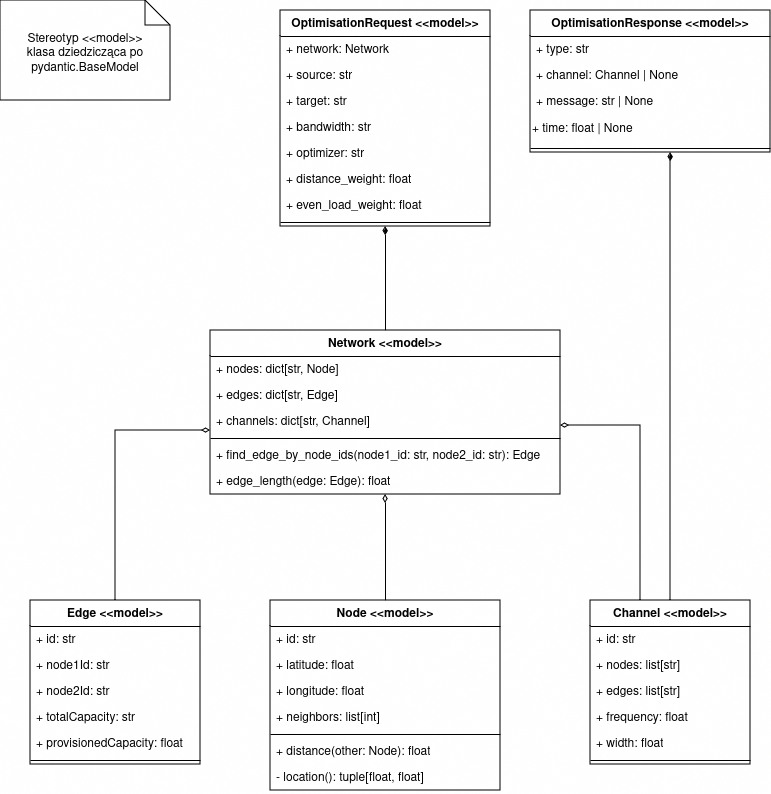

The diagram above was exported from draw.io. Its source (the exported page's mxGraphModel, read from the mxfile embedded in the PNG):
<mxGraphModel dx="2070" dy="1169" grid="1" gridSize="10" guides="1" tooltips="1" connect="1" arrows="1" fold="1" page="1" pageScale="1" pageWidth="850" pageHeight="1100" math="0" shadow="0">
  <root>
    <mxCell id="0" />
    <mxCell id="1" parent="0" />
    <mxCell id="OfWcVKLlF6v_ZT8m3kOQ-1" style="edgeStyle=orthogonalEdgeStyle;rounded=0;orthogonalLoop=1;jettySize=auto;html=1;endArrow=diamondThin;endFill=0;" parent="1" source="OfWcVKLlF6v_ZT8m3kOQ-2" target="OfWcVKLlF6v_ZT8m3kOQ-26" edge="1">
      <mxGeometry relative="1" as="geometry">
        <Array as="points">
          <mxPoint x="995" y="480" />
        </Array>
      </mxGeometry>
    </mxCell>
    <mxCell id="OfWcVKLlF6v_ZT8m3kOQ-2" value="Edge&amp;nbsp;&lt;span style=&quot;background-color: initial;&quot;&gt;&amp;lt;&amp;lt;model&amp;gt;&amp;gt;&lt;/span&gt;" style="swimlane;fontStyle=1;align=center;verticalAlign=top;childLayout=stackLayout;horizontal=1;startSize=26;horizontalStack=0;resizeParent=1;resizeParentMax=0;resizeLast=0;collapsible=1;marginBottom=0;whiteSpace=wrap;html=1;" parent="1" vertex="1">
      <mxGeometry x="910" y="650" width="170" height="164" as="geometry" />
    </mxCell>
    <mxCell id="OfWcVKLlF6v_ZT8m3kOQ-3" value="+ id: str" style="text;strokeColor=none;fillColor=none;align=left;verticalAlign=top;spacingLeft=4;spacingRight=4;overflow=hidden;rotatable=0;points=[[0,0.5],[1,0.5]];portConstraint=eastwest;whiteSpace=wrap;html=1;" parent="OfWcVKLlF6v_ZT8m3kOQ-2" vertex="1">
      <mxGeometry y="26" width="170" height="26" as="geometry" />
    </mxCell>
    <mxCell id="OfWcVKLlF6v_ZT8m3kOQ-4" value="+ node1Id: str" style="text;strokeColor=none;fillColor=none;align=left;verticalAlign=top;spacingLeft=4;spacingRight=4;overflow=hidden;rotatable=0;points=[[0,0.5],[1,0.5]];portConstraint=eastwest;whiteSpace=wrap;html=1;" parent="OfWcVKLlF6v_ZT8m3kOQ-2" vertex="1">
      <mxGeometry y="52" width="170" height="26" as="geometry" />
    </mxCell>
    <mxCell id="OfWcVKLlF6v_ZT8m3kOQ-5" value="+ node2Id: str" style="text;strokeColor=none;fillColor=none;align=left;verticalAlign=top;spacingLeft=4;spacingRight=4;overflow=hidden;rotatable=0;points=[[0,0.5],[1,0.5]];portConstraint=eastwest;whiteSpace=wrap;html=1;" parent="OfWcVKLlF6v_ZT8m3kOQ-2" vertex="1">
      <mxGeometry y="78" width="170" height="26" as="geometry" />
    </mxCell>
    <mxCell id="OfWcVKLlF6v_ZT8m3kOQ-6" value="+ totalCapacity: str" style="text;strokeColor=none;fillColor=none;align=left;verticalAlign=top;spacingLeft=4;spacingRight=4;overflow=hidden;rotatable=0;points=[[0,0.5],[1,0.5]];portConstraint=eastwest;whiteSpace=wrap;html=1;" parent="OfWcVKLlF6v_ZT8m3kOQ-2" vertex="1">
      <mxGeometry y="104" width="170" height="26" as="geometry" />
    </mxCell>
    <mxCell id="OfWcVKLlF6v_ZT8m3kOQ-7" value="+ provisionedCapacity: float" style="text;strokeColor=none;fillColor=none;align=left;verticalAlign=top;spacingLeft=4;spacingRight=4;overflow=hidden;rotatable=0;points=[[0,0.5],[1,0.5]];portConstraint=eastwest;whiteSpace=wrap;html=1;" parent="OfWcVKLlF6v_ZT8m3kOQ-2" vertex="1">
      <mxGeometry y="130" width="170" height="26" as="geometry" />
    </mxCell>
    <mxCell id="OfWcVKLlF6v_ZT8m3kOQ-8" value="" style="line;strokeWidth=1;fillColor=none;align=left;verticalAlign=middle;spacingTop=-1;spacingLeft=3;spacingRight=3;rotatable=0;labelPosition=right;points=[];portConstraint=eastwest;strokeColor=inherit;" parent="OfWcVKLlF6v_ZT8m3kOQ-2" vertex="1">
      <mxGeometry y="156" width="170" height="8" as="geometry" />
    </mxCell>
    <mxCell id="OfWcVKLlF6v_ZT8m3kOQ-9" style="edgeStyle=orthogonalEdgeStyle;rounded=0;orthogonalLoop=1;jettySize=auto;html=1;endArrow=diamondThin;endFill=0;" parent="1" source="OfWcVKLlF6v_ZT8m3kOQ-10" target="OfWcVKLlF6v_ZT8m3kOQ-26" edge="1">
      <mxGeometry relative="1" as="geometry" />
    </mxCell>
    <mxCell id="OfWcVKLlF6v_ZT8m3kOQ-10" value="Node &amp;lt;&amp;lt;model&amp;gt;&amp;gt;" style="swimlane;fontStyle=1;align=center;verticalAlign=top;childLayout=stackLayout;horizontal=1;startSize=26;horizontalStack=0;resizeParent=1;resizeParentMax=0;resizeLast=0;collapsible=1;marginBottom=0;whiteSpace=wrap;html=1;" parent="1" vertex="1">
      <mxGeometry x="1150" y="650" width="230" height="190" as="geometry" />
    </mxCell>
    <mxCell id="OfWcVKLlF6v_ZT8m3kOQ-11" value="+ id: str" style="text;strokeColor=none;fillColor=none;align=left;verticalAlign=top;spacingLeft=4;spacingRight=4;overflow=hidden;rotatable=0;points=[[0,0.5],[1,0.5]];portConstraint=eastwest;whiteSpace=wrap;html=1;" parent="OfWcVKLlF6v_ZT8m3kOQ-10" vertex="1">
      <mxGeometry y="26" width="230" height="26" as="geometry" />
    </mxCell>
    <mxCell id="OfWcVKLlF6v_ZT8m3kOQ-12" value="+ latitude: float" style="text;strokeColor=none;fillColor=none;align=left;verticalAlign=top;spacingLeft=4;spacingRight=4;overflow=hidden;rotatable=0;points=[[0,0.5],[1,0.5]];portConstraint=eastwest;whiteSpace=wrap;html=1;" parent="OfWcVKLlF6v_ZT8m3kOQ-10" vertex="1">
      <mxGeometry y="52" width="230" height="26" as="geometry" />
    </mxCell>
    <mxCell id="OfWcVKLlF6v_ZT8m3kOQ-13" value="+ longitude: float" style="text;strokeColor=none;fillColor=none;align=left;verticalAlign=top;spacingLeft=4;spacingRight=4;overflow=hidden;rotatable=0;points=[[0,0.5],[1,0.5]];portConstraint=eastwest;whiteSpace=wrap;html=1;" parent="OfWcVKLlF6v_ZT8m3kOQ-10" vertex="1">
      <mxGeometry y="78" width="230" height="26" as="geometry" />
    </mxCell>
    <mxCell id="OfWcVKLlF6v_ZT8m3kOQ-14" value="+ neighbors: list[int]" style="text;strokeColor=none;fillColor=none;align=left;verticalAlign=top;spacingLeft=4;spacingRight=4;overflow=hidden;rotatable=0;points=[[0,0.5],[1,0.5]];portConstraint=eastwest;whiteSpace=wrap;html=1;" parent="OfWcVKLlF6v_ZT8m3kOQ-10" vertex="1">
      <mxGeometry y="104" width="230" height="26" as="geometry" />
    </mxCell>
    <mxCell id="OfWcVKLlF6v_ZT8m3kOQ-15" value="" style="line;strokeWidth=1;fillColor=none;align=left;verticalAlign=middle;spacingTop=-1;spacingLeft=3;spacingRight=3;rotatable=0;labelPosition=right;points=[];portConstraint=eastwest;strokeColor=inherit;" parent="OfWcVKLlF6v_ZT8m3kOQ-10" vertex="1">
      <mxGeometry y="130" width="230" height="8" as="geometry" />
    </mxCell>
    <mxCell id="OfWcVKLlF6v_ZT8m3kOQ-16" value="+ distance(other: Node): float" style="text;strokeColor=none;fillColor=none;align=left;verticalAlign=top;spacingLeft=4;spacingRight=4;overflow=hidden;rotatable=0;points=[[0,0.5],[1,0.5]];portConstraint=eastwest;whiteSpace=wrap;html=1;" parent="OfWcVKLlF6v_ZT8m3kOQ-10" vertex="1">
      <mxGeometry y="138" width="230" height="26" as="geometry" />
    </mxCell>
    <mxCell id="OfWcVKLlF6v_ZT8m3kOQ-17" value="- location(): tuple[float, float]" style="text;strokeColor=none;fillColor=none;align=left;verticalAlign=top;spacingLeft=4;spacingRight=4;overflow=hidden;rotatable=0;points=[[0,0.5],[1,0.5]];portConstraint=eastwest;whiteSpace=wrap;html=1;" parent="OfWcVKLlF6v_ZT8m3kOQ-10" vertex="1">
      <mxGeometry y="164" width="230" height="26" as="geometry" />
    </mxCell>
    <mxCell id="OfWcVKLlF6v_ZT8m3kOQ-18" style="edgeStyle=orthogonalEdgeStyle;rounded=0;orthogonalLoop=1;jettySize=auto;html=1;endArrow=diamondThin;endFill=0;" parent="1" source="OfWcVKLlF6v_ZT8m3kOQ-19" target="OfWcVKLlF6v_ZT8m3kOQ-26" edge="1">
      <mxGeometry relative="1" as="geometry">
        <Array as="points">
          <mxPoint x="1520" y="475" />
        </Array>
      </mxGeometry>
    </mxCell>
    <mxCell id="TdS2vRJrCQh9cdusr8Fk-1" style="edgeStyle=orthogonalEdgeStyle;rounded=0;orthogonalLoop=1;jettySize=auto;html=1;endArrow=diamondThin;endFill=1;" parent="1" source="OfWcVKLlF6v_ZT8m3kOQ-19" target="OfWcVKLlF6v_ZT8m3kOQ-43" edge="1">
      <mxGeometry relative="1" as="geometry">
        <Array as="points">
          <mxPoint x="1550" y="290" />
          <mxPoint x="1550" y="290" />
        </Array>
      </mxGeometry>
    </mxCell>
    <mxCell id="OfWcVKLlF6v_ZT8m3kOQ-19" value="Channel &amp;lt;&amp;lt;model&amp;gt;&amp;gt;" style="swimlane;fontStyle=1;align=center;verticalAlign=top;childLayout=stackLayout;horizontal=1;startSize=26;horizontalStack=0;resizeParent=1;resizeParentMax=0;resizeLast=0;collapsible=1;marginBottom=0;whiteSpace=wrap;html=1;" parent="1" vertex="1">
      <mxGeometry x="1470" y="650" width="160" height="164" as="geometry" />
    </mxCell>
    <mxCell id="OfWcVKLlF6v_ZT8m3kOQ-20" value="+ id: str" style="text;strokeColor=none;fillColor=none;align=left;verticalAlign=top;spacingLeft=4;spacingRight=4;overflow=hidden;rotatable=0;points=[[0,0.5],[1,0.5]];portConstraint=eastwest;whiteSpace=wrap;html=1;" parent="OfWcVKLlF6v_ZT8m3kOQ-19" vertex="1">
      <mxGeometry y="26" width="160" height="26" as="geometry" />
    </mxCell>
    <mxCell id="OfWcVKLlF6v_ZT8m3kOQ-21" value="+ nodes: list[str]" style="text;strokeColor=none;fillColor=none;align=left;verticalAlign=top;spacingLeft=4;spacingRight=4;overflow=hidden;rotatable=0;points=[[0,0.5],[1,0.5]];portConstraint=eastwest;whiteSpace=wrap;html=1;" parent="OfWcVKLlF6v_ZT8m3kOQ-19" vertex="1">
      <mxGeometry y="52" width="160" height="26" as="geometry" />
    </mxCell>
    <mxCell id="OfWcVKLlF6v_ZT8m3kOQ-22" value="+ edges: list[str]" style="text;strokeColor=none;fillColor=none;align=left;verticalAlign=top;spacingLeft=4;spacingRight=4;overflow=hidden;rotatable=0;points=[[0,0.5],[1,0.5]];portConstraint=eastwest;whiteSpace=wrap;html=1;" parent="OfWcVKLlF6v_ZT8m3kOQ-19" vertex="1">
      <mxGeometry y="78" width="160" height="26" as="geometry" />
    </mxCell>
    <mxCell id="OfWcVKLlF6v_ZT8m3kOQ-23" value="+ frequency: float" style="text;strokeColor=none;fillColor=none;align=left;verticalAlign=top;spacingLeft=4;spacingRight=4;overflow=hidden;rotatable=0;points=[[0,0.5],[1,0.5]];portConstraint=eastwest;whiteSpace=wrap;html=1;" parent="OfWcVKLlF6v_ZT8m3kOQ-19" vertex="1">
      <mxGeometry y="104" width="160" height="26" as="geometry" />
    </mxCell>
    <mxCell id="OfWcVKLlF6v_ZT8m3kOQ-24" value="+ width: float" style="text;strokeColor=none;fillColor=none;align=left;verticalAlign=top;spacingLeft=4;spacingRight=4;overflow=hidden;rotatable=0;points=[[0,0.5],[1,0.5]];portConstraint=eastwest;whiteSpace=wrap;html=1;" parent="OfWcVKLlF6v_ZT8m3kOQ-19" vertex="1">
      <mxGeometry y="130" width="160" height="26" as="geometry" />
    </mxCell>
    <mxCell id="OfWcVKLlF6v_ZT8m3kOQ-25" value="" style="line;strokeWidth=1;fillColor=none;align=left;verticalAlign=middle;spacingTop=-1;spacingLeft=3;spacingRight=3;rotatable=0;labelPosition=right;points=[];portConstraint=eastwest;strokeColor=inherit;" parent="OfWcVKLlF6v_ZT8m3kOQ-19" vertex="1">
      <mxGeometry y="156" width="160" height="8" as="geometry" />
    </mxCell>
    <mxCell id="TdS2vRJrCQh9cdusr8Fk-2" style="edgeStyle=orthogonalEdgeStyle;rounded=0;orthogonalLoop=1;jettySize=auto;html=1;endArrow=diamondThin;endFill=1;" parent="1" source="OfWcVKLlF6v_ZT8m3kOQ-26" target="OfWcVKLlF6v_ZT8m3kOQ-34" edge="1">
      <mxGeometry relative="1" as="geometry" />
    </mxCell>
    <mxCell id="OfWcVKLlF6v_ZT8m3kOQ-26" value="Network &amp;lt;&amp;lt;model&amp;gt;&amp;gt;" style="swimlane;fontStyle=1;align=center;verticalAlign=top;childLayout=stackLayout;horizontal=1;startSize=26;horizontalStack=0;resizeParent=1;resizeParentMax=0;resizeLast=0;collapsible=1;marginBottom=0;whiteSpace=wrap;html=1;" parent="1" vertex="1">
      <mxGeometry x="1090" y="380" width="350" height="164" as="geometry" />
    </mxCell>
    <mxCell id="OfWcVKLlF6v_ZT8m3kOQ-27" value="+ nodes: dict[str, Node]" style="text;strokeColor=none;fillColor=none;align=left;verticalAlign=top;spacingLeft=4;spacingRight=4;overflow=hidden;rotatable=0;points=[[0,0.5],[1,0.5]];portConstraint=eastwest;whiteSpace=wrap;html=1;" parent="OfWcVKLlF6v_ZT8m3kOQ-26" vertex="1">
      <mxGeometry y="26" width="350" height="26" as="geometry" />
    </mxCell>
    <mxCell id="OfWcVKLlF6v_ZT8m3kOQ-28" value="+ edges: dict[str, Edge]" style="text;strokeColor=none;fillColor=none;align=left;verticalAlign=top;spacingLeft=4;spacingRight=4;overflow=hidden;rotatable=0;points=[[0,0.5],[1,0.5]];portConstraint=eastwest;whiteSpace=wrap;html=1;" parent="OfWcVKLlF6v_ZT8m3kOQ-26" vertex="1">
      <mxGeometry y="52" width="350" height="26" as="geometry" />
    </mxCell>
    <mxCell id="OfWcVKLlF6v_ZT8m3kOQ-29" value="+ channels: dict[str, Channel]" style="text;strokeColor=none;fillColor=none;align=left;verticalAlign=top;spacingLeft=4;spacingRight=4;overflow=hidden;rotatable=0;points=[[0,0.5],[1,0.5]];portConstraint=eastwest;whiteSpace=wrap;html=1;" parent="OfWcVKLlF6v_ZT8m3kOQ-26" vertex="1">
      <mxGeometry y="78" width="350" height="26" as="geometry" />
    </mxCell>
    <mxCell id="OfWcVKLlF6v_ZT8m3kOQ-30" value="" style="line;strokeWidth=1;fillColor=none;align=left;verticalAlign=middle;spacingTop=-1;spacingLeft=3;spacingRight=3;rotatable=0;labelPosition=right;points=[];portConstraint=eastwest;strokeColor=inherit;" parent="OfWcVKLlF6v_ZT8m3kOQ-26" vertex="1">
      <mxGeometry y="104" width="350" height="8" as="geometry" />
    </mxCell>
    <mxCell id="OfWcVKLlF6v_ZT8m3kOQ-31" value="+ find_edge_by_node_ids(node1_id: str, node2_id: str): Edge" style="text;strokeColor=none;fillColor=none;align=left;verticalAlign=top;spacingLeft=4;spacingRight=4;overflow=hidden;rotatable=0;points=[[0,0.5],[1,0.5]];portConstraint=eastwest;whiteSpace=wrap;html=1;" parent="OfWcVKLlF6v_ZT8m3kOQ-26" vertex="1">
      <mxGeometry y="112" width="350" height="26" as="geometry" />
    </mxCell>
    <mxCell id="OfWcVKLlF6v_ZT8m3kOQ-32" value="+ edge_length(edge: Edge): float" style="text;strokeColor=none;fillColor=none;align=left;verticalAlign=top;spacingLeft=4;spacingRight=4;overflow=hidden;rotatable=0;points=[[0,0.5],[1,0.5]];portConstraint=eastwest;whiteSpace=wrap;html=1;" parent="OfWcVKLlF6v_ZT8m3kOQ-26" vertex="1">
      <mxGeometry y="138" width="350" height="26" as="geometry" />
    </mxCell>
    <mxCell id="OfWcVKLlF6v_ZT8m3kOQ-34" value="OptimisationRequest &amp;lt;&amp;lt;model&amp;gt;&amp;gt;" style="swimlane;fontStyle=1;align=center;verticalAlign=top;childLayout=stackLayout;horizontal=1;startSize=26;horizontalStack=0;resizeParent=1;resizeParentMax=0;resizeLast=0;collapsible=1;marginBottom=0;whiteSpace=wrap;html=1;" parent="1" vertex="1">
      <mxGeometry x="1160" y="60" width="210" height="216" as="geometry" />
    </mxCell>
    <mxCell id="OfWcVKLlF6v_ZT8m3kOQ-35" value="+ network: Network" style="text;strokeColor=none;fillColor=none;align=left;verticalAlign=top;spacingLeft=4;spacingRight=4;overflow=hidden;rotatable=0;points=[[0,0.5],[1,0.5]];portConstraint=eastwest;whiteSpace=wrap;html=1;" parent="OfWcVKLlF6v_ZT8m3kOQ-34" vertex="1">
      <mxGeometry y="26" width="210" height="26" as="geometry" />
    </mxCell>
    <mxCell id="OfWcVKLlF6v_ZT8m3kOQ-36" value="+ source: str" style="text;strokeColor=none;fillColor=none;align=left;verticalAlign=top;spacingLeft=4;spacingRight=4;overflow=hidden;rotatable=0;points=[[0,0.5],[1,0.5]];portConstraint=eastwest;whiteSpace=wrap;html=1;" parent="OfWcVKLlF6v_ZT8m3kOQ-34" vertex="1">
      <mxGeometry y="52" width="210" height="26" as="geometry" />
    </mxCell>
    <mxCell id="OfWcVKLlF6v_ZT8m3kOQ-37" value="+ target: str" style="text;strokeColor=none;fillColor=none;align=left;verticalAlign=top;spacingLeft=4;spacingRight=4;overflow=hidden;rotatable=0;points=[[0,0.5],[1,0.5]];portConstraint=eastwest;whiteSpace=wrap;html=1;" parent="OfWcVKLlF6v_ZT8m3kOQ-34" vertex="1">
      <mxGeometry y="78" width="210" height="26" as="geometry" />
    </mxCell>
    <mxCell id="OfWcVKLlF6v_ZT8m3kOQ-38" value="+ bandwidth: str" style="text;strokeColor=none;fillColor=none;align=left;verticalAlign=top;spacingLeft=4;spacingRight=4;overflow=hidden;rotatable=0;points=[[0,0.5],[1,0.5]];portConstraint=eastwest;whiteSpace=wrap;html=1;" parent="OfWcVKLlF6v_ZT8m3kOQ-34" vertex="1">
      <mxGeometry y="104" width="210" height="26" as="geometry" />
    </mxCell>
    <mxCell id="OfWcVKLlF6v_ZT8m3kOQ-39" value="+ optimizer: str" style="text;strokeColor=none;fillColor=none;align=left;verticalAlign=top;spacingLeft=4;spacingRight=4;overflow=hidden;rotatable=0;points=[[0,0.5],[1,0.5]];portConstraint=eastwest;whiteSpace=wrap;html=1;" parent="OfWcVKLlF6v_ZT8m3kOQ-34" vertex="1">
      <mxGeometry y="130" width="210" height="26" as="geometry" />
    </mxCell>
    <mxCell id="OfWcVKLlF6v_ZT8m3kOQ-40" value="+ distance_weight: float&lt;span style=&quot;color: rgba(0, 0, 0, 0); font-family: monospace; font-size: 0px; text-wrap: nowrap;&quot;&gt;%3CmxGraphModel%3E%3Croot%3E%3CmxCell%20id%3D%220%22%2F%3E%3CmxCell%20id%3D%221%22%20parent%3D%220%22%2F%3E%3CmxCell%20id%3D%222%22%20value%3D%22%2B%20field%3A%20type%22%20style%3D%22text%3BstrokeColor%3Dnone%3BfillColor%3Dnone%3Balign%3Dleft%3BverticalAlign%3Dtop%3BspacingLeft%3D4%3BspacingRight%3D4%3Boverflow%3Dhidden%3Brotatable%3D0%3Bpoints%3D%5B%5B0%2C0.5%5D%2C%5B1%2C0.5%5D%5D%3BportConstraint%3Deastwest%3BwhiteSpace%3Dwrap%3Bhtml%3D1%3B%22%20vertex%3D%221%22%20parent%3D%221%22%3E%3CmxGeometry%20x%3D%221120%22%20y%3D%22543%22%20width%3D%22280%22%20height%3D%2226%22%20as%3D%22geometry%22%2F%3E%3C%2FmxCell%3E%3C%2Froot%3E%3C%2FmxGraphModel%3E&lt;/span&gt;" style="text;strokeColor=none;fillColor=none;align=left;verticalAlign=top;spacingLeft=4;spacingRight=4;overflow=hidden;rotatable=0;points=[[0,0.5],[1,0.5]];portConstraint=eastwest;whiteSpace=wrap;html=1;" parent="OfWcVKLlF6v_ZT8m3kOQ-34" vertex="1">
      <mxGeometry y="156" width="210" height="26" as="geometry" />
    </mxCell>
    <mxCell id="OfWcVKLlF6v_ZT8m3kOQ-41" value="+ even_load_weight: float" style="text;strokeColor=none;fillColor=none;align=left;verticalAlign=top;spacingLeft=4;spacingRight=4;overflow=hidden;rotatable=0;points=[[0,0.5],[1,0.5]];portConstraint=eastwest;whiteSpace=wrap;html=1;" parent="OfWcVKLlF6v_ZT8m3kOQ-34" vertex="1">
      <mxGeometry y="182" width="210" height="26" as="geometry" />
    </mxCell>
    <mxCell id="OfWcVKLlF6v_ZT8m3kOQ-42" value="" style="line;strokeWidth=1;fillColor=none;align=left;verticalAlign=middle;spacingTop=-1;spacingLeft=3;spacingRight=3;rotatable=0;labelPosition=right;points=[];portConstraint=eastwest;strokeColor=inherit;" parent="OfWcVKLlF6v_ZT8m3kOQ-34" vertex="1">
      <mxGeometry y="208" width="210" height="8" as="geometry" />
    </mxCell>
    <mxCell id="OfWcVKLlF6v_ZT8m3kOQ-43" value="OptimisationResponse &amp;lt;&amp;lt;model&amp;gt;&amp;gt;" style="swimlane;fontStyle=1;align=center;verticalAlign=top;childLayout=stackLayout;horizontal=1;startSize=26;horizontalStack=0;resizeParent=1;resizeParentMax=0;resizeLast=0;collapsible=1;marginBottom=0;whiteSpace=wrap;html=1;" parent="1" vertex="1">
      <mxGeometry x="1410" y="60" width="240" height="142" as="geometry" />
    </mxCell>
    <mxCell id="OfWcVKLlF6v_ZT8m3kOQ-44" value="+ type: str" style="text;strokeColor=none;fillColor=none;align=left;verticalAlign=top;spacingLeft=4;spacingRight=4;overflow=hidden;rotatable=0;points=[[0,0.5],[1,0.5]];portConstraint=eastwest;whiteSpace=wrap;html=1;" parent="OfWcVKLlF6v_ZT8m3kOQ-43" vertex="1">
      <mxGeometry y="26" width="240" height="26" as="geometry" />
    </mxCell>
    <mxCell id="OfWcVKLlF6v_ZT8m3kOQ-45" value="+ channel: Channel | None" style="text;strokeColor=none;fillColor=none;align=left;verticalAlign=top;spacingLeft=4;spacingRight=4;overflow=hidden;rotatable=0;points=[[0,0.5],[1,0.5]];portConstraint=eastwest;whiteSpace=wrap;html=1;" parent="OfWcVKLlF6v_ZT8m3kOQ-43" vertex="1">
      <mxGeometry y="52" width="240" height="26" as="geometry" />
    </mxCell>
    <mxCell id="OfWcVKLlF6v_ZT8m3kOQ-46" value="&lt;div&gt;+ message: str | None&lt;/div&gt;" style="text;strokeColor=none;fillColor=none;align=left;verticalAlign=top;spacingLeft=4;spacingRight=4;overflow=hidden;rotatable=0;points=[[0,0.5],[1,0.5]];portConstraint=eastwest;whiteSpace=wrap;html=1;" parent="OfWcVKLlF6v_ZT8m3kOQ-43" vertex="1">
      <mxGeometry y="78" width="240" height="26" as="geometry" />
    </mxCell>
    <mxCell id="xxCtMUT7d1F1z7l2bluU-3" value="&lt;div align=&quot;left&quot;&gt;+ time: float | None&lt;br&gt;&lt;/div&gt;" style="text;html=1;align=left;verticalAlign=middle;whiteSpace=wrap;rounded=0;" vertex="1" parent="OfWcVKLlF6v_ZT8m3kOQ-43">
      <mxGeometry y="104" width="240" height="30" as="geometry" />
    </mxCell>
    <mxCell id="OfWcVKLlF6v_ZT8m3kOQ-47" value="" style="line;strokeWidth=1;fillColor=none;align=left;verticalAlign=middle;spacingTop=-1;spacingLeft=3;spacingRight=3;rotatable=0;labelPosition=right;points=[];portConstraint=eastwest;strokeColor=inherit;" parent="OfWcVKLlF6v_ZT8m3kOQ-43" vertex="1">
      <mxGeometry y="134" width="240" height="8" as="geometry" />
    </mxCell>
    <mxCell id="OfWcVKLlF6v_ZT8m3kOQ-48" value="Stereotyp &amp;lt;&amp;lt;model&amp;gt;&amp;gt;&lt;div&gt;klasa dziedzicząca po pydantic.BaseModel&lt;/div&gt;" style="shape=note2;boundedLbl=1;whiteSpace=wrap;html=1;size=25;verticalAlign=top;align=center;" parent="1" vertex="1">
      <mxGeometry x="880" y="50" width="170" height="100" as="geometry" />
    </mxCell>
  </root>
</mxGraphModel>